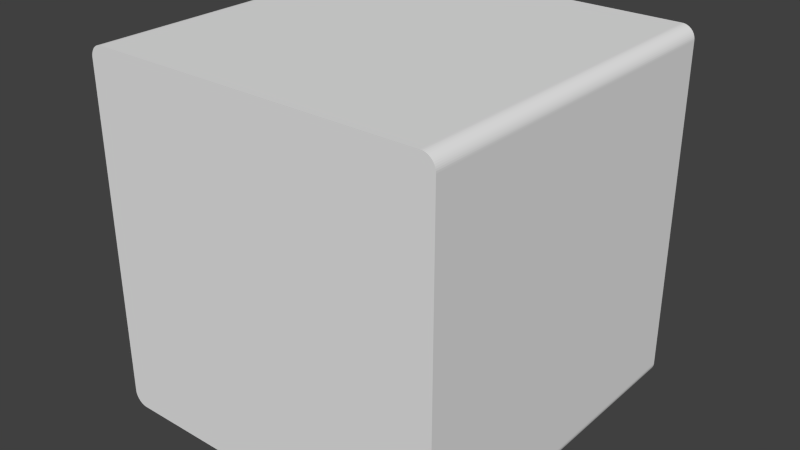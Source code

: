 # Source: CubeHigh.blend  (saved by Blender 2.74.0; exported with 4.5.12 LTS)
import bpy
from mathutils import Matrix  # noqa: F401  (used for matrix-valued properties, if any)

bpy.ops.wm.read_factory_settings(use_empty=True)
scene = bpy.context.scene
scene.name = 'Scene'

# ---- collections
col_collection_1 = bpy.data.collections.new('Collection 1'); scene.collection.children.link(col_collection_1)

# ---- world
world_world = bpy.data.worlds.new('World'); scene.world = world_world
world_world.color = (0.05088, 0.05088, 0.05088)
world_world.use_sun_shadow = False
world_world.sun_shadow_jitter_overblur = 0.0
world_world.cycles.sampling_method = 'MANUAL'
world_world.cycles.sample_map_resolution = 256

# ---- meshes
me_cube_004 = bpy.data.meshes.new('Cube.004')
me_cube_004.from_pydata([(-1.0, -1.0, -0.9262), (-0.9262, -1.0, -1.0), (-0.9995, -1.0, -0.9351), (-0.9979, -1.0, -0.9438), (-0.9952, -1.0, -0.9523), (-0.9915, -1.0, -0.9605), (-0.9869, -1.0, -0.9681), (-0.9814, -1.0, -0.9751), (-0.9751, -1.0, -0.9814), (-0.9681, -1.0, -0.9869), (-0.9605, -1.0, -0.9915), (-0.9523, -1.0, -0.9952), (-0.9438, -1.0, -0.9979), (-0.9351, -1.0, -0.9995), (-0.9262, -1.0, 1.0), (-1.0, -1.0, 0.9262), (-0.9351, -1.0, 0.9995), (-0.9438, -1.0, 0.9979), (-0.9523, -1.0, 0.9952), (-0.9605, -1.0, 0.9915), (-0.9681, -1.0, 0.9869), (-0.9751, -1.0, 0.9814), (-0.9814, -1.0, 0.9751), (-0.9869, -1.0, 0.9681), (-0.9915, -1.0, 0.9605), (-0.9952, -1.0, 0.9523), (-0.9979, -1.0, 0.9438), (-0.9995, -1.0, 0.9351), (-0.9262, 1.0, -1.0), (-1.0, 1.0, -0.9262), (-0.9351, 1.0, -0.9995), (-0.9438, 1.0, -0.9979), (-0.9523, 1.0, -0.9952), (-0.9605, 1.0, -0.9915), (-0.9681, 1.0, -0.9869), (-0.9751, 1.0, -0.9814), (-0.9814, 1.0, -0.9751), (-0.9869, 1.0, -0.9681), (-0.9915, 1.0, -0.9605), (-0.9952, 1.0, -0.9523), (-0.9979, 1.0, -0.9438), (-0.9995, 1.0, -0.9351), (-1.0, 1.0, 0.9262), (-0.9262, 1.0, 1.0), (-0.9995, 1.0, 0.9351), (-0.9979, 1.0, 0.9438), (-0.9952, 1.0, 0.9523), (-0.9915, 1.0, 0.9605), (-0.9869, 1.0, 0.9681), (-0.9814, 1.0, 0.9751), (-0.9751, 1.0, 0.9814), (-0.9681, 1.0, 0.9869), (-0.9605, 1.0, 0.9915), (-0.9523, 1.0, 0.9952), (-0.9438, 1.0, 0.9979), (-0.9351, 1.0, 0.9995), (0.9262, -1.0, -1.0), (1.0, -1.0, -0.9262), (0.9351, -1.0, -0.9995), (0.9438, -1.0, -0.9979), (0.9523, -1.0, -0.9952), (0.9605, -1.0, -0.9915), (0.9681, -1.0, -0.9869), (0.9751, -1.0, -0.9814), (0.9814, -1.0, -0.9751), (0.9869, -1.0, -0.9681), (0.9915, -1.0, -0.9605), (0.9952, -1.0, -0.9523), (0.9979, -1.0, -0.9438), (0.9995, -1.0, -0.9351), (1.0, -1.0, 0.9262), (0.9262, -1.0, 1.0), (0.9995, -1.0, 0.9351), (0.9979, -1.0, 0.9438), (0.9952, -1.0, 0.9523), (0.9915, -1.0, 0.9605), (0.9869, -1.0, 0.9681), (0.9814, -1.0, 0.9751), (0.9751, -1.0, 0.9814), (0.9681, -1.0, 0.9869), (0.9605, -1.0, 0.9915), (0.9523, -1.0, 0.9952), (0.9438, -1.0, 0.9979), (0.9351, -1.0, 0.9995), (1.0, 1.0, -0.9262), (0.9262, 1.0, -1.0), (0.9995, 1.0, -0.9351), (0.9979, 1.0, -0.9438), (0.9952, 1.0, -0.9523), (0.9915, 1.0, -0.9605), (0.9869, 1.0, -0.9681), (0.9814, 1.0, -0.9751), (0.9751, 1.0, -0.9814), (0.9681, 1.0, -0.9869), (0.9605, 1.0, -0.9915), (0.9523, 1.0, -0.9952), (0.9438, 1.0, -0.9979), (0.9351, 1.0, -0.9995), (0.9262, 1.0, 1.0), (1.0, 1.0, 0.9262), (0.9351, 1.0, 0.9995), (0.9438, 1.0, 0.9979), (0.9523, 1.0, 0.9952), (0.9605, 1.0, 0.9915), (0.9681, 1.0, 0.9869), (0.9751, 1.0, 0.9814), (0.9814, 1.0, 0.9751), (0.9869, 1.0, 0.9681), (0.9915, 1.0, 0.9605), (0.9952, 1.0, 0.9523), (0.9979, 1.0, 0.9438), (0.9995, 1.0, 0.9351)], [], [(1, 28, 85, 56), (99, 70, 57, 84), (71, 98, 43, 14), (70, 72, 73, 74, 75, 76, 77, 78, 79, 80, 81, 82, 83, 71, 14, 16, 17, 18, 19, 20, 21, 22, 23, 24, 25, 26, 27, 15, 0, 2, 3, 4, 5, 6, 7, 8, 9, 10, 11, 12, 13, 1, 56, 58, 59, 60, 61, 62, 63, 64, 65, 66, 67, 68, 69, 57), (42, 44, 45, 46, 47, 48, 49, 50, 51, 52, 53, 54, 55, 43, 98, 100, 101, 102, 103, 104, 105, 106, 107, 108, 109, 110, 111, 99, 84, 86, 87, 88, 89, 90, 91, 92, 93, 94, 95, 96, 97, 85, 28, 30, 31, 32, 33, 34, 35, 36, 37, 38, 39, 40, 41, 29), (14, 43, 55, 16), (16, 55, 54, 17), (17, 54, 53, 18), (18, 53, 52, 19), (19, 52, 51, 20), (20, 51, 50, 21), (21, 50, 49, 22), (22, 49, 48, 23), (23, 48, 47, 24), (24, 47, 46, 25), (25, 46, 45, 26), (26, 45, 44, 27), (27, 44, 42, 15), (28, 1, 13, 30), (30, 13, 12, 31), (31, 12, 11, 32), (32, 11, 10, 33), (33, 10, 9, 34), (34, 9, 8, 35), (35, 8, 7, 36), (36, 7, 6, 37), (37, 6, 5, 38), (38, 5, 4, 39), (39, 4, 3, 40), (40, 3, 2, 41), (41, 2, 0, 29), (98, 71, 83, 100), (100, 83, 82, 101), (101, 82, 81, 102), (102, 81, 80, 103), (103, 80, 79, 104), (104, 79, 78, 105), (105, 78, 77, 106), (106, 77, 76, 107), (107, 76, 75, 108), (108, 75, 74, 109), (109, 74, 73, 110), (110, 73, 72, 111), (111, 72, 70, 99), (56, 85, 97, 58), (58, 97, 96, 59), (59, 96, 95, 60), (60, 95, 94, 61), (61, 94, 93, 62), (62, 93, 92, 63), (63, 92, 91, 64), (64, 91, 90, 65), (65, 90, 89, 66), (66, 89, 88, 67), (67, 88, 87, 68), (68, 87, 86, 69), (69, 86, 84, 57), (15, 42, 29, 0)])
_uv = me_cube_004.uv_layers.new(name='UVMap')
_uv.uv.foreach_set('vector', [0.02008, 0.08025, 0.02008, 0.08025, 0.236, 0.08025, 0.236, 0.08025, 0.2446, 0.8761, 0.2446, 0.8761, 0.2446, 0.09241, 0.2446, 0.09241, 0.236, 0.8883, 0.236, 0.8883, 0.02008, 0.8883, 0.02008, 0.8883, 0.2446, 0.8761, 0.2446, 0.8776, 0.2444, 0.8791, 0.2441, 0.8805, 0.2436, 0.8818, 0.2431, 0.883, 0.2425, 0.8842, 0.2417, 0.8852, 0.2409, 0.8861, 0.24, 0.8869, 0.2391, 0.8875, 0.2381, 0.8879, 0.237, 0.8882, 0.236, 0.8883, 0.02008, 0.8883, 0.01904, 0.8882, 0.01802, 0.8879, 0.01702, 0.8875, 0.01608, 0.8869, 0.01519, 0.8861, 0.01437, 0.8852, 0.01363, 0.8842, 0.01299, 0.883, 0.01245, 0.8818, 0.01203, 0.8805, 0.01172, 0.8791, 0.01153, 0.8776, 0.01147, 0.8761, 0.01147, 0.09241, 0.01153, 0.09094, 0.01172, 0.0895, 0.01203, 0.0881, 0.01245, 0.08676, 0.01299, 0.0855, 0.01363, 0.08434, 0.01437, 0.08331, 0.01519, 0.0824, 0.01608, 0.08164, 0.01702, 0.08104, 0.01802, 0.0806, 0.01904, 0.08034, 0.02008, 0.08025, 0.236, 0.08025, 0.237, 0.08034, 0.2381, 0.0806, 0.2391, 0.08104, 0.24, 0.08164, 0.2409, 0.0824, 0.2417, 0.08331, 0.2425, 0.08434, 0.2431, 0.0855, 0.2436, 0.08676, 0.2441, 0.0881, 0.2444, 0.0895, 0.2446, 0.09094, 0.2446, 0.09241, 0.01147, 0.8761, 0.01153, 0.8776, 0.01172, 0.8791, 0.01203, 0.8805, 0.01245, 0.8818, 0.01299, 0.883, 0.01363, 0.8842, 0.01437, 0.8852, 0.01519, 0.8861, 0.01608, 0.8869, 0.01702, 0.8875, 0.01802, 0.8879, 0.01904, 0.8882, 0.02008, 0.8883, 0.236, 0.8883, 0.237, 0.8882, 0.2381, 0.8879, 0.2391, 0.8875, 0.24, 0.8869, 0.2409, 0.8861, 0.2417, 0.8852, 0.2425, 0.8842, 0.2431, 0.883, 0.2436, 0.8818, 0.2441, 0.8805, 0.2444, 0.8791, 0.2446, 0.8776, 0.2446, 0.8761, 0.2446, 0.09241, 0.2446, 0.09094, 0.2444, 0.0895, 0.2441, 0.0881, 0.2436, 0.08676, 0.2431, 0.0855, 0.2425, 0.08434, 0.2417, 0.08331, 0.2409, 0.0824, 0.24, 0.08164, 0.2391, 0.08104, 0.2381, 0.0806, 0.237, 0.08034, 0.236, 0.08025, 0.02008, 0.08025, 0.01904, 0.08034, 0.01802, 0.0806, 0.01702, 0.08104, 0.01608, 0.08164, 0.01519, 0.0824, 0.01437, 0.08331, 0.01363, 0.08434, 0.01299, 0.0855, 0.01245, 0.08676, 0.01203, 0.0881, 0.01172, 0.0895, 0.01153, 0.09094, 0.01147, 0.09241, 0.02008, 0.8883, 0.02008, 0.8883, 0.01904, 0.8882, 0.01904, 0.8882, 0.01904, 0.8882, 0.01904, 0.8882, 0.01802, 0.8879, 0.01802, 0.8879, 0.01802, 0.8879, 0.01802, 0.8879, 0.01702, 0.8875, 0.01702, 0.8875, 0.01702, 0.8875, 0.01702, 0.8875, 0.01608, 0.8869, 0.01608, 0.8869, 0.01608, 0.8869, 0.01608, 0.8869, 0.01519, 0.8861, 0.01519, 0.8861, 0.01519, 0.8861, 0.01519, 0.8861, 0.01437, 0.8852, 0.01437, 0.8852, 0.01437, 0.8852, 0.01437, 0.8852, 0.01363, 0.8842, 0.01363, 0.8842, 0.01363, 0.8842, 0.01363, 0.8842, 0.01299, 0.883, 0.01299, 0.883, 0.01299, 0.883, 0.01299, 0.883, 0.01245, 0.8818, 0.01245, 0.8818, 0.01245, 0.8818, 0.01245, 0.8818, 0.01203, 0.8805, 0.01203, 0.8805, 0.01203, 0.8805, 0.01203, 0.8805, 0.01172, 0.8791, 0.01172, 0.8791, 0.01172, 0.8791, 0.01172, 0.8791, 0.01153, 0.8776, 0.01153, 0.8776, 0.01153, 0.8776, 0.01153, 0.8776, 0.01147, 0.8761, 0.01147, 0.8761, 0.02008, 0.08025, 0.02008, 0.08025, 0.01904, 0.08034, 0.01904, 0.08034, 0.01904, 0.08034, 0.01904, 0.08034, 0.01802, 0.0806, 0.01802, 0.0806, 0.01802, 0.0806, 0.01802, 0.0806, 0.01702, 0.08104, 0.01702, 0.08104, 0.01702, 0.08104, 0.01702, 0.08104, 0.01608, 0.08164, 0.01608, 0.08164, 0.01608, 0.08164, 0.01608, 0.08164, 0.01519, 0.0824, 0.01519, 0.0824, 0.01519, 0.0824, 0.01519, 0.0824, 0.01437, 0.08331, 0.01437, 0.08331, 0.01437, 0.08331, 0.01437, 0.08331, 0.01363, 0.08434, 0.01363, 0.08434, 0.01363, 0.08434, 0.01363, 0.08434, 0.01299, 0.0855, 0.01299, 0.0855, 0.01299, 0.0855, 0.01299, 0.0855, 0.01245, 0.08676, 0.01245, 0.08676, 0.01245, 0.08676, 0.01245, 0.08676, 0.01203, 0.0881, 0.01203, 0.0881, 0.01203, 0.0881, 0.01203, 0.0881, 0.01172, 0.0895, 0.01172, 0.0895, 0.01172, 0.0895, 0.01172, 0.0895, 0.01153, 0.09094, 0.01153, 0.09094, 0.01153, 0.09094, 0.01153, 0.09094, 0.01147, 0.09241, 0.01147, 0.09241, 0.236, 0.8883, 0.236, 0.8883, 0.237, 0.8882, 0.237, 0.8882, 0.237, 0.8882, 0.237, 0.8882, 0.2381, 0.8879, 0.2381, 0.8879, 0.2381, 0.8879, 0.2381, 0.8879, 0.2391, 0.8875, 0.2391, 0.8875, 0.2391, 0.8875, 0.2391, 0.8875, 0.24, 0.8869, 0.24, 0.8869, 0.24, 0.8869, 0.24, 0.8869, 0.2409, 0.8861, 0.2409, 0.8861, 0.2409, 0.8861, 0.2409, 0.8861, 0.2417, 0.8852, 0.2417, 0.8852, 0.2417, 0.8852, 0.2417, 0.8852, 0.2425, 0.8842, 0.2425, 0.8842, 0.2425, 0.8842, 0.2425, 0.8842, 0.2431, 0.883, 0.2431, 0.883, 0.2431, 0.883, 0.2431, 0.883, 0.2436, 0.8818, 0.2436, 0.8818, 0.2436, 0.8818, 0.2436, 0.8818, 0.2441, 0.8805, 0.2441, 0.8805, 0.2441, 0.8805, 0.2441, 0.8805, 0.2444, 0.8791, 0.2444, 0.8791, 0.2444, 0.8791, 0.2444, 0.8791, 0.2446, 0.8776, 0.2446, 0.8776, 0.2446, 0.8776, 0.2446, 0.8776, 0.2446, 0.8761, 0.2446, 0.8761, 0.236, 0.08025, 0.236, 0.08025, 0.237, 0.08034, 0.237, 0.08034, 0.237, 0.08034, 0.237, 0.08034, 0.2381, 0.0806, 0.2381, 0.0806, 0.2381, 0.0806, 0.2381, 0.0806, 0.2391, 0.08104, 0.2391, 0.08104, 0.2391, 0.08104, 0.2391, 0.08104, 0.24, 0.08164, 0.24, 0.08164, 0.24, 0.08164, 0.24, 0.08164, 0.2409, 0.0824, 0.2409, 0.0824, 0.2409, 0.0824, 0.2409, 0.0824, 0.2417, 0.08331, 0.2417, 0.08331, 0.2417, 0.08331, 0.2417, 0.08331, 0.2425, 0.08434, 0.2425, 0.08434, 0.2425, 0.08434, 0.2425, 0.08434, 0.2431, 0.0855, 0.2431, 0.0855, 0.2431, 0.0855, 0.2431, 0.0855, 0.2436, 0.08676, 0.2436, 0.08676, 0.2436, 0.08676, 0.2436, 0.08676, 0.2441, 0.0881, 0.2441, 0.0881, 0.2441, 0.0881, 0.2441, 0.0881, 0.2444, 0.0895, 0.2444, 0.0895, 0.2444, 0.0895, 0.2444, 0.0895, 0.2446, 0.09094, 0.2446, 0.09094, 0.2446, 0.09094, 0.2446, 0.09094, 0.2446, 0.09241, 0.2446, 0.09241, 0.01147, 0.8761, 0.01147, 0.8761, 0.01147, 0.09241, 0.01147, 0.09241])
me_cube_004.use_remesh_preserve_volume = False
me_cube_004.use_remesh_preserve_attributes = False
me_cube_004.use_mirror_vertex_groups = False
me_cube_004.update()

# ---- objects
ob_cube = bpy.data.objects.new('Cube', me_cube_004)

# ---- transforms, parenting, visibility, modifiers, constraints
ob_cube.location = (0.0, 0.0, 0.0)
ob_cube.lineart.crease_threshold = 0.0

# ---- collection membership
col_collection_1.objects.link(ob_cube)

# ---- scene / render settings (as saved in the file)
scene.frame_start = 1; scene.frame_end = 250; scene.frame_set(1)
scene.render.engine = 'BLENDER_EEVEE_NEXT'
scene.render.resolution_percentage = 50
scene.render.dither_intensity = 0.0
scene.cycles.use_denoising = False
scene.cycles.samples = 10
scene.cycles.sampling_pattern = 'TABULATED_SOBOL'
scene.cycles.light_sampling_threshold = 0.0
scene.cycles.use_adaptive_sampling = False
scene.cycles.use_light_tree = False
scene.cycles.blur_glossy = 0.0
scene.cycles.pixel_filter_type = 'GAUSSIAN'
scene.cycles.sample_clamp_indirect = 0.0
scene.view_settings.view_transform = 'Standard'
bpy.context.view_layer.update()

# ---- added for rendering (the .blend has no active camera and no usable light): camera, sun
cam_auto = bpy.data.cameras.new('AutoCamera')
cam_auto.lens = 50.0
cam_auto.sensor_width = 36.0
cam_auto.clip_end = 1000.0
ob_auto_camera = bpy.data.objects.new('AutoCamera', cam_auto)
scene.collection.objects.link(ob_auto_camera)
ob_auto_camera.location = (3.20507, -3.84609, 2.56406)
ob_auto_camera.rotation_euler = (1.09748, -7.21219e-08, 0.694738)
scene.camera = ob_auto_camera
light_auto_sun = bpy.data.lights.new('AutoSun', 'SUN')
light_auto_sun.energy = 3.0
light_auto_sun.angle = 0.0523599
ob_auto_sun = bpy.data.objects.new('AutoSun', light_auto_sun)
scene.collection.objects.link(ob_auto_sun)
ob_auto_sun.rotation_euler = (0.872665, 0.174533, 0.523599)
bpy.context.view_layer.update()

